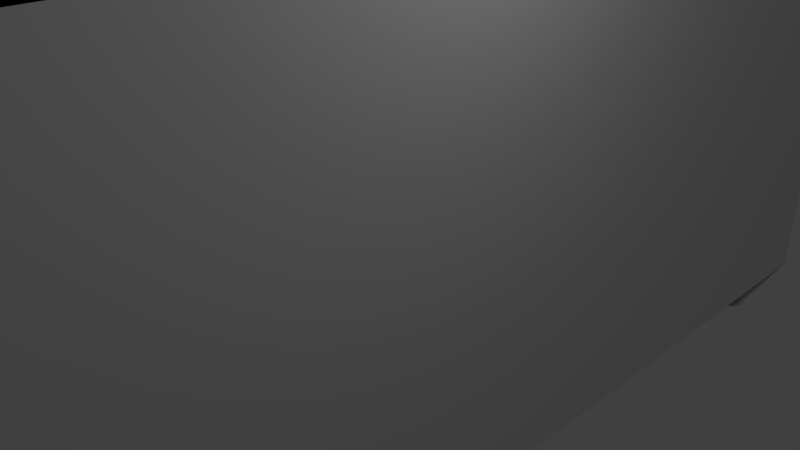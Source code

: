 # Source: stairs.blend  (saved by Blender 2.69.0; exported with 4.5.12 LTS)
import bpy
from mathutils import Matrix  # noqa: F401  (used for matrix-valued properties, if any)

bpy.ops.wm.read_factory_settings(use_empty=True)
scene = bpy.context.scene
scene.name = 'Scene'

# ---- collections
col_collection_1 = bpy.data.collections.new('Collection 1'); scene.collection.children.link(col_collection_1)

# ---- materials (node trees are filled in below, after node groups)
mat_material = bpy.data.materials.new('Material')
mat_material.alpha_threshold = 0.0
mat_material.use_transparent_shadow = False
mat_material.roughness = 0.5
mat_material.line_color = (0.0, 0.0, 0.0, 1.0)

# ---- material node trees

# ---- world
world_world = bpy.data.worlds.new('World'); scene.world = world_world
world_world.color = (0.05088, 0.05088, 0.05088)
world_world.use_sun_shadow = False
world_world.sun_shadow_jitter_overblur = 0.0
world_world.cycles.sampling_method = 'MANUAL'
world_world.cycles.sample_map_resolution = 256

# ---- cameras
cam_camera = bpy.data.cameras.new('Camera')
cam_camera.clip_end = 100.0
cam_camera.lens = 35.0
cam_camera.sensor_width = 32.0
cam_camera.sensor_height = 18.0
cam_camera.ortho_scale = 7.314
cam_camera.dof.focus_distance = 0.0
cam_camera.dof.aperture_fstop = 128.0

# ---- lights
light_lamp = bpy.data.lights.new('Lamp', 'POINT')
light_lamp.transmission_factor = 0.0
light_lamp.cutoff_distance = 30.0
light_lamp.energy = 100.0
light_lamp.shadow_buffer_clip_start = 1.001
light_lamp.shadow_soft_size = 0.1
light_lamp.shadow_maximum_resolution = 0.006
light_lamp.use_absolute_resolution = True
light_lamp.cycles.use_multiple_importance_sampling = False

# ---- meshes
me_cube = bpy.data.meshes.new('Cube')
me_cube.from_pydata([(1.0, -3.005, 0.01001), (1.0, -5.005, 0.01001), (-1.0, -5.005, 0.01001), (-1.0, -4.633, 0.01001), (1.0, -3.005, 2.991), (-1.0, -5.005, 2.991), (-1.0, -4.633, 2.991), (1.0, -6.015, 0.01001), (-1.0, -6.015, 0.01001), (1.0, -6.015, 2.991), (-1.0, -6.015, 2.991), (1.0, -0.9822, 0.01001), (-0.9963, 6.527, 2.987), (1.0, -0.9822, 2.991), (-1.0, -0.9822, 0.01001), (1.0, -0.4725, -0.01683), (-1.0, -0.4725, -0.01683), (-2.996, 6.527, 2.987), (1.0, -0.4725, -0.2168), (-1.0, -0.4725, -0.2168), (-2.996, 6.527, 2.787), (-2.996, 5.027, 2.387), (1.0, 0.0275, -0.2168), (-1.0, 0.0275, -0.2168), (-0.9963, 5.027, 2.387), (1.0, 0.0275, -0.4168), (-1.0, 0.0275, -0.4168), (-2.996, 5.027, 2.187), (-0.9963, 5.027, 2.187), (1.0, 0.5275, -0.4168), (-1.0, 0.5275, -0.4168), (-2.996, 4.527, 2.187), (-0.9963, 4.527, 2.187), (1.0, 0.5275, -0.6168), (-1.0, 0.5275, -0.6168), (-2.996, 4.527, 1.987), (-0.9963, 4.527, 1.987), (1.0, 1.027, -0.6168), (-1.0, 1.028, -0.6168), (-2.996, 4.027, 1.987), (-0.9963, 4.027, 1.987), (1.0, 1.027, -0.8168), (-1.0, 1.028, -0.8168), (-2.996, 4.027, 1.787), (-0.9963, 4.027, 1.787), (1.0, 1.527, -0.8168), (-1.0, 1.528, -0.8168), (-2.996, 3.527, 1.787), (-0.9963, 3.527, 1.787), (1.0, 1.527, -1.017), (-1.0, 1.528, -1.017), (-2.996, 3.527, 1.587), (-0.9963, 3.527, 1.587), (1.0, 2.027, -1.017), (-1.0, 2.028, -1.017), (-2.996, 3.027, 1.587), (-0.9963, 3.027, 1.587), (1.0, 2.027, -1.217), (-1.0, 2.028, -1.217), (-2.996, 3.027, 1.387), (-0.9963, 3.027, 1.387), (1.0, 2.527, -1.217), (-1.0, 2.528, -1.217), (-2.996, 2.527, 1.387), (-0.9963, 2.527, 1.387), (1.0, 2.527, -1.417), (-1.0, 2.528, -1.417), (-2.996, 2.527, 1.187), (-0.9963, 2.527, 1.187), (1.0, 3.027, -1.417), (-1.0, 3.028, -1.417), (-2.996, 2.027, 1.187), (-0.9963, 2.027, 1.187), (1.0, 3.027, -1.617), (-1.0, 3.028, -1.617), (-2.996, 2.027, 0.9867), (-0.9963, 2.027, 0.9867), (1.0, 3.527, -1.617), (-1.0, 3.528, -1.617), (-2.996, 1.527, 0.9867), (-0.9963, 1.527, 0.9867), (1.0, 3.527, -1.817), (-1.0, 3.528, -1.817), (-2.996, 1.527, 0.7867), (-0.9963, 1.527, 0.7867), (1.0, 4.027, -1.817), (-1.0, 4.028, -1.817), (-2.996, 1.027, 0.7867), (-0.9963, 1.027, 0.7867), (1.0, 4.027, -2.017), (-1.0, 4.028, -2.017), (-2.996, 1.027, 0.5867), (-0.9963, 1.027, 0.5867), (1.0, 4.527, -2.017), (-1.0, 4.528, -2.017), (-2.996, 0.5274, 0.5867), (-0.9963, 0.5274, 0.5867), (1.0, 4.527, -2.217), (-1.0, 4.528, -2.217), (-2.996, 0.5274, 0.3867), (-0.9963, 0.5274, 0.3867), (1.0, 5.027, -2.217), (-1.0, 5.028, -2.217), (-2.996, 0.0274, 0.3867), (-0.9963, 0.0274, 0.3867), (1.0, 5.027, -2.417), (-1.0, 5.028, -2.417), (-2.996, 0.0274, 0.1867), (-0.9963, 0.0274, 0.1867), (1.0, 5.527, -2.417), (-1.0, 5.528, -2.417), (-2.996, -0.4726, 0.1867), (-0.9963, -0.4726, 0.1867), (-0.9963, 6.527, 2.787), (-0.9963, 6.027, 2.787), (-2.996, -0.4726, -0.01333), (1.0, -3.005, 3.994), (1.0, -5.005, 3.994), (-1.0, -5.005, 3.994), (-1.0, -4.633, 3.994), (1.0, -6.015, 3.994), (-1.0, -6.015, 3.994), (1.0, -0.9822, 3.994), (-2.996, -0.9726, -0.01333), (-2.996, -4.617, -0.01333), (-2.996, 6.027, 2.787), (-2.996, 6.027, 2.587), (-0.9963, 6.027, 2.587), (-0.9963, 5.527, 2.587), (-2.996, 5.527, 2.587), (-2.996, 5.527, 2.387), (-2.996, -4.617, 3.994), (-0.9963, 5.527, 2.387), (-3.0, -6.015, -4.007), (-3.0, -6.015, 0.007103), (-2.996, -0.9726, -0.4765), (-2.996, -0.4726, -0.4765), (-2.996, 0.007632, 0.008737), (-0.9963, 0.007632, 0.008737), (1.0, -6.015, -0.4556), (-1.0, -6.015, -0.4556), (1.0, -0.9766, -0.4556), (-1.0, -0.9766, -0.4556), (-0.9963, 7.027, 2.987), (-2.996, 7.027, 2.987), (-0.9963, 7.027, 3.187), (-2.996, 7.027, 3.187), (-0.9963, 7.527, 3.187), (-2.996, 7.527, 3.187), (-0.9963, 7.527, 3.387), (-2.996, 7.527, 3.387), (-0.9963, 8.027, 3.387), (-2.996, 8.027, 3.387), (-0.9963, 8.027, 3.587), (-2.996, 8.027, 3.587), (-0.9963, 8.527, 3.587), (-2.996, 8.527, 3.587), (-0.9963, 8.527, 3.787), (-2.996, 8.527, 3.787), (-0.9963, 9.027, 3.787), (-2.996, 9.027, 3.787), (-0.9963, 9.027, 3.987), (-2.996, 9.027, 3.987), (-0.9963, 11.01, 3.987), (-2.996, 11.01, 3.987), (1.0, 5.527, -2.617), (-1.0, 5.528, -2.617), (1.0, 6.027, -2.617), (-1.0, 6.028, -2.617), (1.0, 6.027, -2.817), (-1.0, 6.028, -2.817), (1.0, 6.527, -2.817), (-1.0, 6.528, -2.817), (1.0, 6.527, -3.017), (-1.0, 6.528, -3.017), (1.0, 7.027, -3.017), (-1.0, 7.028, -3.017), (1.0, 7.027, -3.217), (-1.0, 7.028, -3.217), (1.0, 7.527, -3.217), (-1.0, 7.528, -3.217), (1.0, 7.527, -3.417), (-1.0, 7.528, -3.417), (1.0, 8.028, -3.417), (-1.0, 8.028, -3.417), (1.0, 8.028, -3.617), (-1.0, 8.028, -3.617), (1.0, 8.528, -3.617), (-1.0, 8.528, -3.617), (1.0, 8.528, -3.817), (-1.0, 8.528, -3.817), (1.0, 9.028, -3.817), (-1.0, 9.028, -3.817), (1.0, 9.028, -4.017), (-1.0, 9.028, -4.017), (1.0, 11.01, -4.017), (-1.0, 11.01, -4.017), (1.0, -6.015, -4.007), (1.0, 11.0, 3.994), (-2.996, 11.01, -4.017), (1.0, -0.4793, -0.4556), (-1.0, -0.4793, -0.4556), (1.0, 9.028, -4.232), (-1.0, 9.028, -4.232), (-3.0, -6.015, -0.456), (-2.996, -6.017, 3.994), (1.0, -6.69, 0.01001), (-1.0, -6.69, 0.01001), (1.0, -6.69, 2.991), (-1.0, -6.69, 2.991), (2.089, -6.69, 0.01001), (2.089, -6.69, 2.991), (-2.014, -6.69, 0.01001), (-2.014, -6.69, 2.991), (1.0, -6.69, 4.185), (-1.0, -6.69, 4.185), (2.089, -6.69, 4.185), (-2.014, -6.69, 4.185), (1.0, -6.69, -0.7716), (-1.0, -6.69, -0.7716), (2.089, -6.69, -0.7716), (-2.014, -6.69, -0.7716)], [(8, 134)], [(152, 151, 153, 154), (150, 149, 151, 152), (4, 116, 122, 13), (2, 3, 6, 5), (5, 10, 8, 2), (140, 142, 141, 139), (8, 7, 139, 140), (148, 147, 149, 150), (146, 145, 147, 148), (144, 143, 145, 146), (17, 12, 143, 144), (15, 18, 19, 16), (20, 113, 12, 17), (18, 22, 23, 19), (22, 25, 26, 23), (28, 27, 31, 32), (25, 29, 30, 26), (32, 31, 35, 36), (29, 33, 34, 30), (36, 35, 39, 40), (33, 37, 38, 34), (40, 39, 43, 44), (37, 41, 42, 38), (44, 43, 47, 48), (41, 45, 46, 42), (48, 47, 51, 52), (45, 49, 50, 46), (52, 51, 55, 56), (125, 114, 113, 20), (49, 53, 54, 50), (56, 55, 59, 60), (105, 109, 110, 106), (108, 107, 111, 112), (53, 57, 58, 54), (60, 59, 63, 64), (104, 103, 107, 108), (101, 105, 106, 102), (57, 61, 62, 58), (64, 63, 67, 68), (97, 101, 102, 98), (100, 99, 103, 104), (61, 65, 66, 62), (68, 67, 71, 72), (96, 95, 99, 100), (93, 97, 98, 94), (65, 69, 70, 66), (72, 71, 75, 76), (89, 93, 94, 90), (92, 91, 95, 96), (69, 73, 74, 70), (76, 75, 79, 80), (88, 87, 91, 92), (85, 89, 90, 86), (73, 77, 78, 74), (80, 79, 83, 84), (81, 85, 86, 82), (84, 83, 87, 88), (77, 81, 82, 78), (5, 118, 121, 10), (10, 121, 120, 9), (6, 119, 118, 5), (126, 127, 114, 125), (129, 128, 127, 126), (124, 131, 119, 3), (130, 132, 128, 129), (115, 123, 135, 136), (11, 14, 3, 2, 8, 7, 1, 0), (3, 14, 123, 124), (16, 14, 11, 15), (165, 167, 169, 171, 173, 175, 177, 179, 181, 183, 185, 187, 189, 191, 193, 197, 139, 141, 11, 15, 18, 22, 25, 29, 33, 37, 41, 45, 49, 53, 57, 61, 65, 69, 73, 77, 81, 85, 89, 93, 97, 101, 105, 109), (0, 11, 141, 139, 7, 1), (0, 4, 13, 11), (154, 153, 155, 156), (156, 155, 157, 158), (158, 157, 159, 160), (160, 159, 161, 162), (162, 161, 163, 164), (110, 109, 165, 166), (166, 165, 167, 168), (168, 167, 169, 170), (170, 169, 171, 172), (172, 171, 173, 174), (174, 173, 175, 176), (176, 175, 177, 178), (178, 177, 179, 180), (180, 179, 181, 182), (182, 181, 183, 184), (184, 183, 185, 186), (186, 185, 187, 188), (188, 187, 189, 190), (190, 189, 191, 192), (192, 191, 193, 194), (194, 193, 195, 196), (112, 111, 115, 16), (115, 137, 138, 16), (16, 115, 123, 14), (24, 21, 27, 28), (21, 24, 132, 130), (198, 195, 193, 191, 189, 187, 185, 183, 181, 179, 177, 175, 173, 171, 169, 167, 165, 109, 105, 101, 97, 93, 89, 85, 81, 77, 73, 69, 65, 61, 57, 53, 49, 45, 41, 37, 33, 29, 25, 22, 18, 15, 11, 13, 122), (148, 146, 144, 17, 20, 125, 126, 129, 130, 21, 27, 31, 35, 39, 43, 47, 51, 55, 59, 63, 67, 71, 75, 79, 83, 87, 91, 95, 99, 103, 107, 111, 115, 123, 124, 134, 133, 199, 164, 162, 160, 158, 156, 154, 152, 150), (136, 201, 142, 135), (141, 142, 201, 200), (201, 203, 202, 200), (148, 146, 144, 17, 20, 125, 126, 129, 130, 21, 27, 31, 35, 39, 43, 47, 51, 55, 59, 63, 67, 71, 75, 79, 83, 87, 91, 95, 99, 103, 107, 111, 115, 123, 124, 131, 164, 162, 160, 158, 156, 154, 152, 150), (202, 203, 196, 195), (140, 142, 201, 19, 16, 14, 8), (110, 166, 168, 170, 172, 174, 176, 178, 180, 182, 184, 186, 188, 190, 192, 194, 196, 203, 201, 19, 23, 26, 30, 34, 38, 42, 46, 50, 54, 58, 62, 66, 70, 74, 78, 82, 86, 90, 94, 98, 102, 106), (145, 143, 12, 113, 114, 127, 128, 132, 24, 28, 32, 36, 40, 44, 48, 52, 56, 60, 64, 68, 72, 76, 80, 84, 88, 92, 96, 100, 104, 108, 112, 16, 138, 163, 161, 159, 157, 155, 153, 151, 149, 147), (163, 138, 137, 164), (150, 152, 154, 156, 158, 162, 164, 131, 124, 123, 115, 111, 107, 103, 99, 95, 91, 87, 83, 79, 75, 71, 67, 63, 59, 55, 51, 47, 43, 39, 35, 31, 27, 21, 130, 129, 126, 125, 20, 17, 144, 146, 148), (0, 1, 7, 9, 120, 117, 116, 4), (158, 160, 162), (164, 199, 196, 195, 198, 163), (204, 135, 142, 140), (19, 201, 136, 115, 16), (139, 197, 133, 134, 204, 140), (118, 119, 131, 205, 121), (10, 9, 208, 209), (8, 10, 209, 207), (9, 7, 206, 208), (7, 8, 207, 206), (208, 206, 210, 211), (207, 209, 213, 212), (213, 209, 215, 217), (208, 211, 216, 214), (209, 208, 214, 215), (207, 212, 221, 219), (210, 206, 218, 220), (206, 207, 219, 218)])
me_cube.materials.append(mat_material)
me_cube.use_remesh_preserve_volume = False
me_cube.use_remesh_preserve_attributes = False
me_cube.use_mirror_vertex_groups = False
me_cube.update()

# ---- objects
ob_cube = bpy.data.objects.new('Cube', me_cube)
ob_lamp = bpy.data.objects.new('Lamp', light_lamp)
ob_camera = bpy.data.objects.new('Camera', cam_camera)

# ---- transforms, parenting, visibility, modifiers, constraints
ob_cube.location = (0.0, 0.0, 0.0)
ob_cube.lock_rotations_4d = False
ob_cube.empty_display_type = 'ARROWS'
ob_cube.lineart.crease_threshold = 0.0
ob_lamp.location = (4.076, 1.005, 5.904)
ob_lamp.rotation_euler = (0.6503, 0.05522, 1.866)
ob_lamp.lock_rotations_4d = False
ob_lamp.empty_display_type = 'ARROWS'
ob_lamp.color = (0.0, 0.0, 0.0, 0.0)
ob_lamp.lineart.crease_threshold = 0.0
ob_camera.location = (7.481, -6.508, 5.344)
ob_camera.rotation_euler = (1.109, 0.01082, 0.8149)
ob_camera.lock_rotations_4d = False
ob_camera.empty_display_type = 'ARROWS'
ob_camera.color = (0.0, 0.0, 0.0, 0.0)
ob_camera.display_type = 'WIRE'
ob_camera.lineart.crease_threshold = 0.0

# ---- collection membership
col_collection_1.objects.link(ob_cube)
col_collection_1.objects.link(ob_lamp)
col_collection_1.objects.link(ob_camera)

# ---- scene / render settings (as saved in the file)
scene.camera = ob_camera
scene.frame_start = 1; scene.frame_end = 250; scene.frame_set(1)
scene.render.engine = 'BLENDER_EEVEE_NEXT'
scene.render.image_settings.compression = 90
scene.render.resolution_percentage = 50
scene.render.dither_intensity = 0.0
scene.cycles.use_denoising = False
scene.cycles.samples = 10
scene.cycles.sampling_pattern = 'TABULATED_SOBOL'
scene.cycles.light_sampling_threshold = 0.0
scene.cycles.use_adaptive_sampling = False
scene.cycles.use_light_tree = False
scene.cycles.blur_glossy = 0.0
scene.cycles.volume_bounces = 1
scene.cycles.pixel_filter_type = 'GAUSSIAN'
scene.cycles.sample_clamp_indirect = 0.0
scene.view_settings.view_transform = 'Standard'
bpy.context.view_layer.update()
